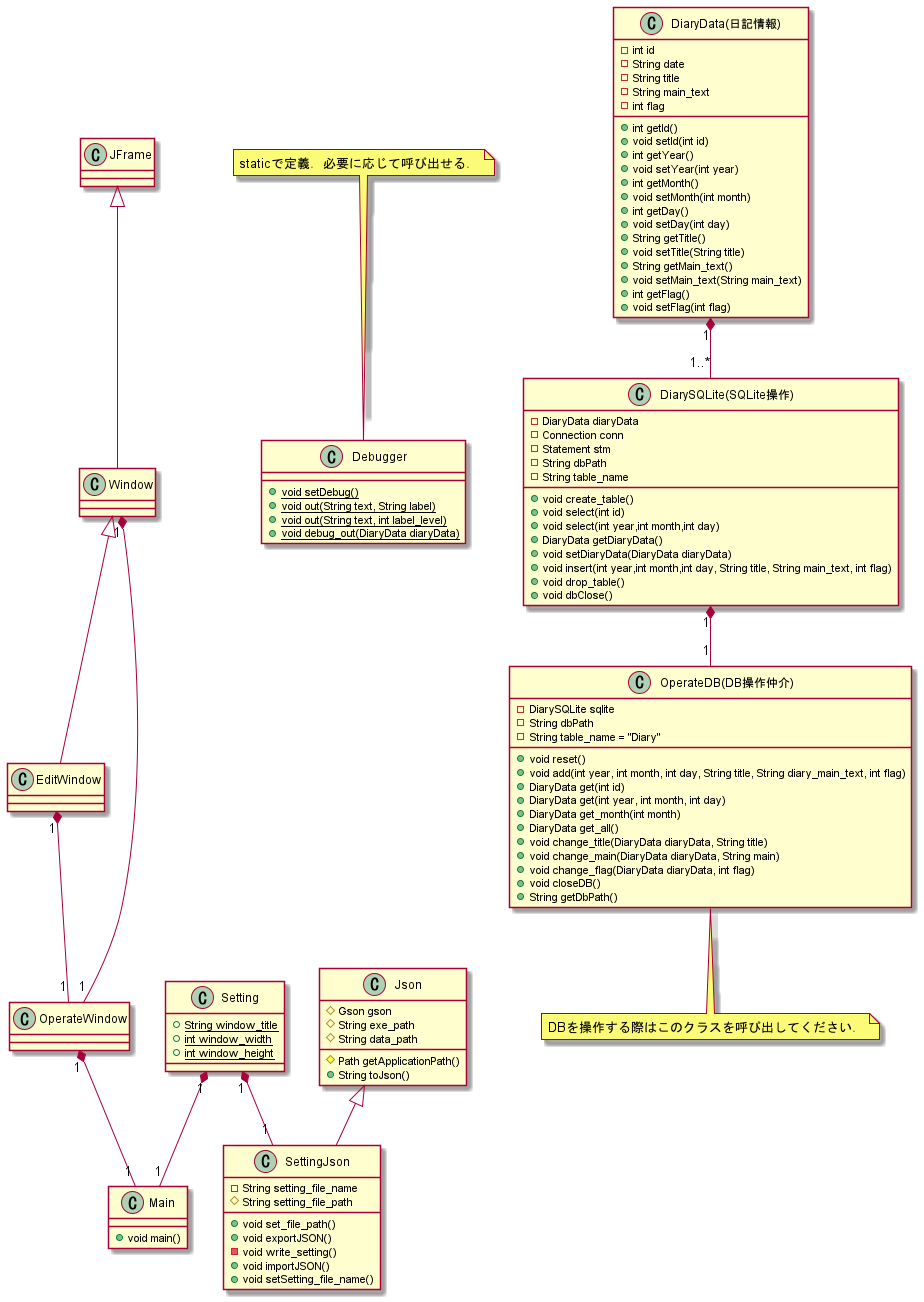

The diagram above was rendered by PlantUML. Its source (embedded in the PNG):
@startuml
' クラス定義
class Main {
    + void main()
}

class JFrame{
}

class Window {
}

class EditWindow {
}

class OperateWindow {
}

class Json {
    # Gson gson
    # String exe_path
    # String data_path
    # Path getApplicationPath()
    + String toJson()
}

class Setting {
    {static}+ String window_title
    {static}+ int window_width
    {static}+ int window_height
}

class SettingJson {    
    - String setting_file_name
    # String setting_file_path
    + void set_file_path()
    + void exportJSON()
    - void write_setting()
    + void importJSON()
    + void setSetting_file_name()
}

class Debugger{
    {static}+ void setDebug()
    {static}+ void out(String text, String label)
    {static}+ void out(String text, int label_level)
    {static}+ void debug_out(DiaryData diaryData)
}

note top of Debugger
     staticで定義．必要に応じて呼び出せる．
end note


' DB関連

class "DiarySQLite(SQLite操作)" as DiarySQLite{
    - DiaryData diaryData
    - Connection conn
    - Statement stm
    - String dbPath
    - String table_name

    + void create_table() 
    + void select(int id)
    + void select(int year,int month,int day)
    + DiaryData getDiaryData()
    + void setDiaryData(DiaryData diaryData)
    + void insert(int year,int month,int day, String title, String main_text, int flag)
    + void drop_table()
    + void dbClose()
}

class "DiaryData(日記情報)" as DiaryData{
    - int id
    - String date
    - String title
    - String main_text
    - int flag

    + int getId()
    + void setId(int id)
    + int getYear()
    + void setYear(int year)
    + int getMonth()
    + void setMonth(int month)
    + int getDay()
    + void setDay(int day)
    + String getTitle()
    + void setTitle(String title)
    + String getMain_text()
    + void setMain_text(String main_text)
    + int getFlag()
    + void setFlag(int flag) 
}

class "OperateDB(DB操作仲介)" as OperateDB{
    - DiarySQLite sqlite
    - String dbPath
    - String table_name = "Diary"

    + void reset()
    + void add(int year, int month, int day, String title, String diary_main_text, int flag)
    + DiaryData get(int id)
    + DiaryData get(int year, int month, int day)
    + DiaryData get_month(int month) 
    + DiaryData get_all()
    + void change_title(DiaryData diaryData, String title)
    + void change_main(DiaryData diaryData, String main)
    + void change_flag(DiaryData diaryData, int flag)
    + void closeDB()
    + String getDbPath()
}

note bottom of OperateDB
    DBを操作する際はこのクラスを呼び出してください．
end note



' 関係
' Json <|-- SettingJson : 継承
Json <|-- SettingJson
JFrame <|-- Window
Window "1" *-- "1" OperateWindow
Window <|-- EditWindow
EditWindow "1" *-- "1" OperateWindow
OperateWindow "1" *-- "1" Main
Setting "1" *-- "1" SettingJson
Setting "1" *-- "1" Main
DiaryData "1" *-- "1..*" DiarySQLite
DiarySQLite "1" *-- "1" OperateDB
@enduml